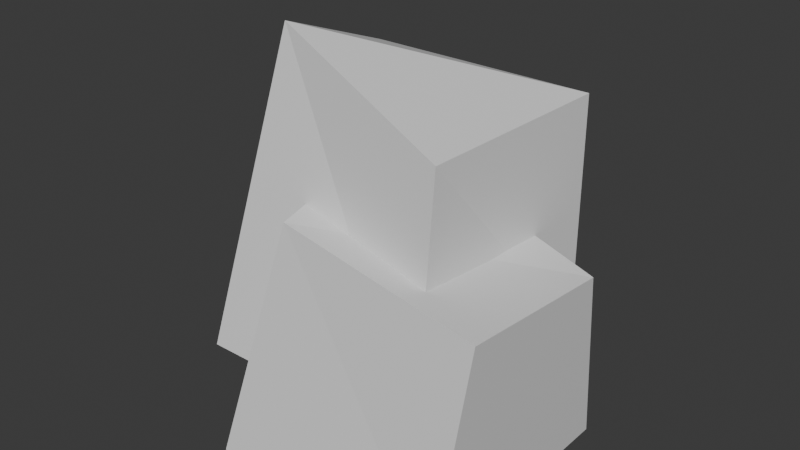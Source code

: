 # Source: RockFormation.blend  (saved by Blender 5.0.119; exported with 4.5.12 LTS)
import bpy
from mathutils import Matrix  # noqa: F401  (used for matrix-valued properties, if any)

bpy.ops.wm.read_factory_settings(use_empty=True)
scene = bpy.context.scene
scene.name = 'Scene'

# ---- collections
col_collection = bpy.data.collections.new('Collection'); scene.collection.children.link(col_collection)

# ---- materials (node trees are filled in below, after node groups)
mat_material = bpy.data.materials.new('Material')
mat_material.alpha_threshold = 0.0
mat_material.use_backface_culling_lightprobe_volume = False
mat_material.roughness = 0.5
mat_material.line_color = (0.0, 0.0, 0.0, 1.0)

# ---- material node trees
mat_material.use_nodes = True; mat_material.node_tree.nodes.clear()
_N = mat_material.node_tree.nodes; _L = mat_material.node_tree.links
n0 = _N.new('ShaderNodeOutputMaterial'); n0.name = 'Material Output'; n0.location = (200, 100)
n1 = _N.new('ShaderNodeBsdfPrincipled'); n1.name = 'Principled BSDF'; n1.location = (-200, 100)
_L.new(n1.outputs[0], n0.inputs[0])
n0.is_active_output = True

# ---- world
world_world = bpy.data.worlds.new('World'); scene.world = world_world
world_world.use_nodes = True; world_world.node_tree.nodes.clear()
_N = world_world.node_tree.nodes; _L = world_world.node_tree.links
n0 = _N.new('ShaderNodeOutputWorld'); n0.name = 'World Output'; n0.location = (200, 100)
n1 = _N.new('ShaderNodeBackground'); n1.name = 'Background'; n1.location = (-200, 100)
n1.inputs[0].default_value = (0.05088, 0.05088, 0.05088, 1.0)
_L.new(n1.outputs[0], n0.inputs[0])
n0.is_active_output = True
world_world.color = (0.05088, 0.05088, 0.05088)
world_world.sun_shadow_jitter_overblur = 0.0

# ---- meshes
me_cube = bpy.data.meshes.new('Cube')
me_cube.from_pydata([(0.3092, 0.534, 0.9331), (0.3092, 0.534, 0.06189), (0.2646, -0.1942, 0.9169), (0.3092, -0.3371, 0.06189), (-0.562, 0.534, 0.9331), (-0.562, 0.534, 0.06189), (-0.4384, -0.05906, 1.163), (-0.562, -0.3371, 0.06189)], [], [(0, 4, 6, 2), (3, 2, 6, 7), (7, 6, 4, 5), (5, 1, 3, 7), (1, 0, 2, 3), (5, 4, 0, 1)])
_uv = me_cube.uv_layers.new(name='UVMap')
_uv.uv.foreach_set('vector', [0.625, 0.5, 0.875, 0.5, 0.875, 0.75, 0.625, 0.75, 0.375, 0.75, 0.625, 0.75, 0.625, 1.0, 0.375, 1.0, 0.375, 0.0, 0.625, 0.0, 0.625, 0.25, 0.375, 0.25, 0.125, 0.5, 0.375, 0.5, 0.375, 0.75, 0.125, 0.75, 0.375, 0.5, 0.625, 0.5, 0.625, 0.75, 0.375, 0.75, 0.375, 0.25, 0.625, 0.25, 0.625, 0.5, 0.375, 0.5])
me_cube.materials.append(mat_material)
me_cube.use_mirror_vertex_groups = False
me_cube.update()
me_cube_001 = bpy.data.meshes.new('Cube.001')
me_cube_001.from_pydata([(0.4675, 0.2954, 0.4362), (0.4236, 0.4235, -0.238), (0.4689, -0.32, 0.4949), (0.4236, -0.4477, -0.238), (-0.4476, 0.4235, 0.6332), (-0.4476, 0.4235, -0.238), (-0.2876, -0.2786, 0.6044), (-0.4476, -0.4477, -0.238)], [], [(0, 4, 6, 2), (3, 2, 6, 7), (7, 6, 4, 5), (5, 1, 3, 7), (1, 0, 2, 3), (5, 4, 0, 1)])
_uv = me_cube_001.uv_layers.new(name='UVMap')
_uv.uv.foreach_set('vector', [0.625, 0.5, 0.875, 0.5, 0.875, 0.75, 0.625, 0.75, 0.375, 0.75, 0.625, 0.75, 0.625, 1.0, 0.375, 1.0, 0.375, 0.0, 0.625, 0.0, 0.625, 0.25, 0.375, 0.25, 0.125, 0.5, 0.375, 0.5, 0.375, 0.75, 0.125, 0.75, 0.375, 0.5, 0.625, 0.5, 0.625, 0.75, 0.375, 0.75, 0.375, 0.25, 0.625, 0.25, 0.625, 0.5, 0.375, 0.5])
me_cube_001.materials.append(mat_material)
me_cube_001.use_mirror_vertex_groups = False
me_cube_001.update()
me_cube_002 = bpy.data.meshes.new('Cube.002')
me_cube_002.from_pydata([(-0.3447, 0.6992, 0.4553), (-0.3204, 0.7861, -0.05517), (-0.1974, 0.1899, 0.4491), (-0.2201, 0.2387, -0.1073), (-0.8274, 0.6678, 0.3759), (-0.8698, 0.6841, -0.04165), (-0.7005, 0.1471, 0.4556), (-0.7695, 0.1367, -0.09374)], [], [(0, 4, 6, 2), (3, 2, 6, 7), (7, 6, 4, 5), (5, 1, 3, 7), (1, 0, 2, 3), (5, 4, 0, 1)])
_uv = me_cube_002.uv_layers.new(name='UVMap')
_uv.uv.foreach_set('vector', [0.625, 0.5, 0.875, 0.5, 0.875, 0.75, 0.625, 0.75, 0.375, 0.75, 0.625, 0.75, 0.625, 1.0, 0.375, 1.0, 0.375, 0.0, 0.625, 0.0, 0.625, 0.25, 0.375, 0.25, 0.125, 0.5, 0.375, 0.5, 0.375, 0.75, 0.125, 0.75, 0.375, 0.5, 0.625, 0.5, 0.625, 0.75, 0.375, 0.75, 0.375, 0.25, 0.625, 0.25, 0.625, 0.5, 0.375, 0.5])
me_cube_002.materials.append(mat_material)
me_cube_002.use_mirror_vertex_groups = False
me_cube_002.update()

# ---- objects
ob_cube = bpy.data.objects.new('Cube', me_cube)
ob_cube_001 = bpy.data.objects.new('Cube.001', me_cube_001)
ob_cube_002 = bpy.data.objects.new('Cube.002', me_cube_002)

# ---- transforms, parenting, visibility, modifiers, constraints
ob_cube.location = (-0.06598, 0.03782, -0.02928)
ob_cube.lock_rotations_4d = False
ob_cube.empty_display_type = 'ARROWS'
ob_cube.lineart.crease_threshold = 0.0
ob_cube_001.location = (0.0, 0.0, 0.0)
ob_cube_001.lock_rotations_4d = False
ob_cube_001.empty_display_type = 'ARROWS'
ob_cube_001.lineart.crease_threshold = 0.0
ob_cube_002.location = (0.0, 0.0, 0.0)
ob_cube_002.lock_rotations_4d = False
ob_cube_002.empty_display_type = 'ARROWS'
ob_cube_002.lineart.crease_threshold = 0.0

# ---- collection membership
col_collection.objects.link(ob_cube)
col_collection.objects.link(ob_cube_001)
col_collection.objects.link(ob_cube_002)

# ---- scene / render settings (as saved in the file)
scene.frame_start = 1; scene.frame_end = 250; scene.frame_set(1)
scene.render.engine = 'BLENDER_EEVEE_NEXT'
scene.render.bake_bias = 0.0
scene.render.bake_samples = 0
scene.cycles.sampling_pattern = 'TABULATED_SOBOL'
scene.eevee.use_volume_custom_range = False
bpy.context.view_layer.update()

# ---- added for rendering (the .blend has no active camera and no usable light): camera, sun
cam_auto = bpy.data.cameras.new('AutoCamera')
cam_auto.lens = 50.0
cam_auto.sensor_width = 36.0
cam_auto.clip_end = 1000.0
ob_auto_camera = bpy.data.objects.new('AutoCamera', cam_auto)
scene.collection.objects.link(ob_auto_camera)
ob_auto_camera.location = (1.90864, -2.3617, 2.13516)
ob_auto_camera.rotation_euler = (1.09748, -7.21219e-08, 0.694738)
scene.camera = ob_auto_camera
light_auto_sun = bpy.data.lights.new('AutoSun', 'SUN')
light_auto_sun.energy = 3.0
light_auto_sun.angle = 0.0523599
ob_auto_sun = bpy.data.objects.new('AutoSun', light_auto_sun)
scene.collection.objects.link(ob_auto_sun)
ob_auto_sun.rotation_euler = (0.872665, 0.174533, 0.523599)
bpy.context.view_layer.update()
